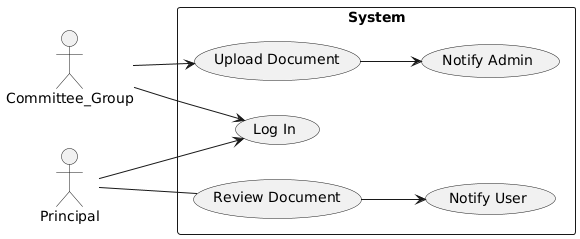

The diagram above was rendered by PlantUML. Its source (embedded in the PNG):
@startuml
left to right direction
actor Committee_Group
actor Principal

rectangle System {
 Committee_Group --> (Log In)
 Principal --> (Log In)
 Committee_Group --> (Upload Document)
 (Upload Document) --> (Notify Admin)
 Principal --(Review Document)
 (Review Document) --> (Notify User)
}
@enduml